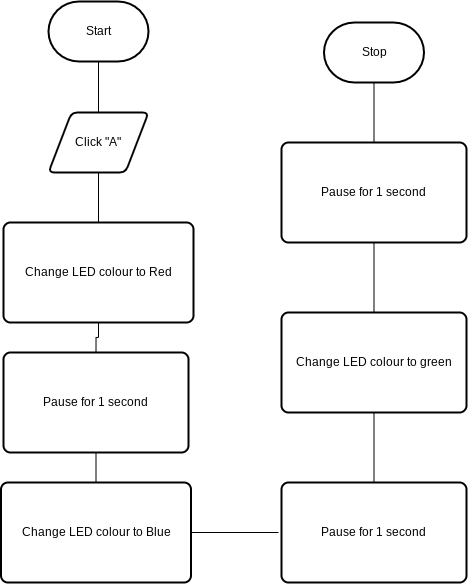

The diagram above was exported from draw.io. Its source (the exported page's mxGraphModel, read from the mxfile embedded in the PNG):
<mxGraphModel dx="1278" dy="814" grid="1" gridSize="10" guides="1" tooltips="1" connect="1" arrows="1" fold="1" page="1" pageScale="1" pageWidth="850" pageHeight="1100" math="0" shadow="0">
  <root>
    <mxCell id="0" />
    <mxCell id="1" parent="0" />
    <mxCell id="7" style="edgeStyle=orthogonalEdgeStyle;html=1;rounded=0;endArrow=none;endFill=0;" edge="1" parent="1" source="2" target="6">
      <mxGeometry relative="1" as="geometry" />
    </mxCell>
    <mxCell id="2" value="Start" style="strokeWidth=2;html=1;shape=mxgraph.flowchart.terminator;whiteSpace=wrap;" parent="1" vertex="1">
      <mxGeometry x="100" y="79" width="100" height="60" as="geometry" />
    </mxCell>
    <mxCell id="23" style="edgeStyle=orthogonalEdgeStyle;rounded=0;html=1;endArrow=none;endFill=0;" edge="1" parent="1" source="3" target="22">
      <mxGeometry relative="1" as="geometry" />
    </mxCell>
    <mxCell id="3" value="Stop" style="strokeWidth=2;html=1;shape=mxgraph.flowchart.terminator;whiteSpace=wrap;" parent="1" vertex="1">
      <mxGeometry x="375.5" y="100" width="100" height="60" as="geometry" />
    </mxCell>
    <mxCell id="10" style="edgeStyle=orthogonalEdgeStyle;rounded=0;html=1;endArrow=none;endFill=0;" edge="1" parent="1" source="6" target="8">
      <mxGeometry relative="1" as="geometry" />
    </mxCell>
    <mxCell id="6" value="Click &quot;A&quot;" style="shape=parallelogram;html=1;strokeWidth=2;perimeter=parallelogramPerimeter;whiteSpace=wrap;rounded=1;arcSize=12;size=0.23;" vertex="1" parent="1">
      <mxGeometry x="100" y="190" width="100" height="60" as="geometry" />
    </mxCell>
    <mxCell id="14" style="edgeStyle=orthogonalEdgeStyle;rounded=0;html=1;entryX=0.5;entryY=0;entryDx=0;entryDy=0;endArrow=none;endFill=0;" edge="1" parent="1" source="8" target="12">
      <mxGeometry relative="1" as="geometry" />
    </mxCell>
    <mxCell id="8" value="Change LED colour to Red" style="rounded=1;whiteSpace=wrap;html=1;absoluteArcSize=1;arcSize=14;strokeWidth=2;" vertex="1" parent="1">
      <mxGeometry x="55" y="300" width="190" height="100" as="geometry" />
    </mxCell>
    <mxCell id="16" style="edgeStyle=orthogonalEdgeStyle;rounded=0;html=1;exitX=0.5;exitY=1;exitDx=0;exitDy=0;endArrow=none;endFill=0;" edge="1" parent="1" source="12" target="15">
      <mxGeometry relative="1" as="geometry" />
    </mxCell>
    <mxCell id="12" value="Pause for 1 second" style="rounded=1;whiteSpace=wrap;html=1;absoluteArcSize=1;arcSize=14;strokeWidth=2;" vertex="1" parent="1">
      <mxGeometry x="55" y="430" width="185" height="100" as="geometry" />
    </mxCell>
    <mxCell id="17" style="edgeStyle=orthogonalEdgeStyle;rounded=0;html=1;endArrow=none;endFill=0;" edge="1" parent="1" source="15">
      <mxGeometry relative="1" as="geometry">
        <mxPoint x="330" y="610" as="targetPoint" />
      </mxGeometry>
    </mxCell>
    <mxCell id="15" value="Change LED colour to Blue" style="rounded=1;whiteSpace=wrap;html=1;absoluteArcSize=1;arcSize=14;strokeWidth=2;" vertex="1" parent="1">
      <mxGeometry x="52.5" y="560" width="190" height="100" as="geometry" />
    </mxCell>
    <mxCell id="18" value="Pause for 1 second" style="rounded=1;whiteSpace=wrap;html=1;absoluteArcSize=1;arcSize=14;strokeWidth=2;" vertex="1" parent="1">
      <mxGeometry x="333" y="560" width="185" height="100" as="geometry" />
    </mxCell>
    <mxCell id="24" style="edgeStyle=orthogonalEdgeStyle;rounded=0;html=1;entryX=0.5;entryY=0;entryDx=0;entryDy=0;endArrow=none;endFill=0;" edge="1" parent="1" source="19" target="18">
      <mxGeometry relative="1" as="geometry" />
    </mxCell>
    <mxCell id="26" style="edgeStyle=orthogonalEdgeStyle;rounded=0;html=1;entryX=0.5;entryY=1;entryDx=0;entryDy=0;endArrow=none;endFill=0;" edge="1" parent="1" source="19" target="22">
      <mxGeometry relative="1" as="geometry" />
    </mxCell>
    <mxCell id="19" value="Change LED colour to green" style="rounded=1;whiteSpace=wrap;html=1;absoluteArcSize=1;arcSize=14;strokeWidth=2;" vertex="1" parent="1">
      <mxGeometry x="333" y="390" width="185" height="100" as="geometry" />
    </mxCell>
    <mxCell id="22" value="Pause for 1 second" style="rounded=1;whiteSpace=wrap;html=1;absoluteArcSize=1;arcSize=14;strokeWidth=2;" vertex="1" parent="1">
      <mxGeometry x="333" y="220" width="185" height="100" as="geometry" />
    </mxCell>
  </root>
</mxGraphModel>